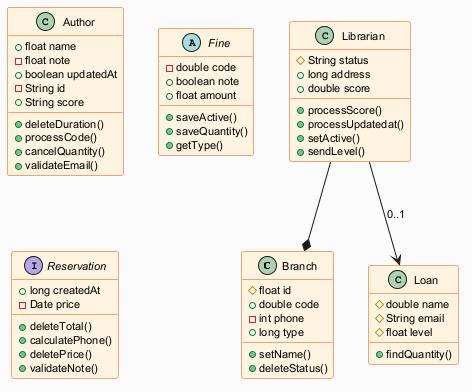

The diagram above was rendered by PlantUML. Its source (embedded in the PNG):
@startuml
skinparam backgroundColor #FAFAFA
skinparam classBackgroundColor #FFF3E0
skinparam classBorderColor #E65100
skinparam defaultFontSize 11
class Branch {
  #float id
  +double code
  -int phone
  +long type
  +setName()
  +deleteStatus()
}
class Loan {
  #double name
  #String email
  #float level
  +findQuantity()
}
class Author {
  +float name
  -float note
  +boolean updatedAt
  -String id
  +String score
  +deleteDuration()
  +processCode()
  +cancelQuantity()
  +validateEmail()
}
abstract class Fine {
  -double code
  +boolean note
  +float amount
  +saveActive()
  +saveQuantity()
  +getType()
}
interface Reservation {
  +long createdAt
  -Date price
  +deleteTotal()
  +calculatePhone()
  +deletePrice()
  +validateNote()
}
class Librarian {
  #String status
  +long address
  +double score
  +processScore()
  +processUpdatedat()
  +setActive()
  +sendLevel()
}
Librarian --* Branch
Librarian --> Loan : "0..1"
@enduml